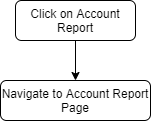

The diagram above was exported from draw.io. Its source (the exported page's mxGraphModel, read from the mxfile embedded in the PNG):
<mxGraphModel dx="1038" dy="491" grid="1" gridSize="10" guides="1" tooltips="1" connect="1" arrows="1" fold="1" page="1" pageScale="1" pageWidth="850" pageHeight="1100" math="0" shadow="0">
  <root>
    <mxCell id="mWGeyrLqbOA3NwgSa5qm-0" />
    <mxCell id="mWGeyrLqbOA3NwgSa5qm-1" parent="mWGeyrLqbOA3NwgSa5qm-0" />
    <mxCell id="Cl-fMI2RkYlo24_Se7BO-2" style="edgeStyle=orthogonalEdgeStyle;rounded=0;orthogonalLoop=1;jettySize=auto;html=1;entryX=0.5;entryY=0;entryDx=0;entryDy=0;" edge="1" parent="mWGeyrLqbOA3NwgSa5qm-1" source="aTTLnmB9mhiWISqUj6_p-1" target="Cl-fMI2RkYlo24_Se7BO-0">
      <mxGeometry relative="1" as="geometry" />
    </mxCell>
    <mxCell id="aTTLnmB9mhiWISqUj6_p-1" value="Click on Account Report" style="rounded=1;whiteSpace=wrap;html=1;fontSize=12;glass=0;strokeWidth=1;shadow=0;" vertex="1" parent="mWGeyrLqbOA3NwgSa5qm-1">
      <mxGeometry x="160" y="80" width="120" height="40" as="geometry" />
    </mxCell>
    <mxCell id="Cl-fMI2RkYlo24_Se7BO-0" value="Navigate to Account Report Page" style="rounded=1;whiteSpace=wrap;html=1;fontSize=12;glass=0;strokeWidth=1;shadow=0;" vertex="1" parent="mWGeyrLqbOA3NwgSa5qm-1">
      <mxGeometry x="145" y="160" width="150" height="40" as="geometry" />
    </mxCell>
  </root>
</mxGraphModel>